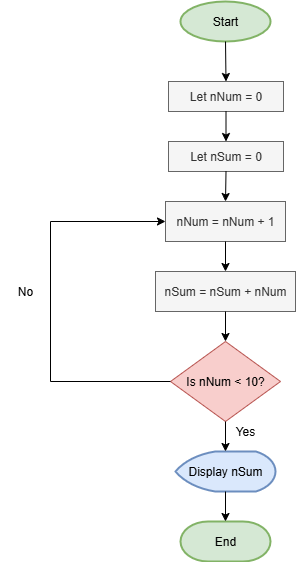

The diagram above was exported from draw.io. Its source (the exported page's mxGraphModel, read from the mxfile embedded in the PNG):
<mxGraphModel dx="872" dy="473" grid="1" gridSize="10" guides="1" tooltips="1" connect="1" arrows="1" fold="1" page="1" pageScale="1" pageWidth="850" pageHeight="1100" math="0" shadow="0">
  <root>
    <mxCell id="0" />
    <mxCell id="1" parent="0" />
    <mxCell id="wNe1W2LhDwYwNkDUKz5H-1" value="Start" style="strokeWidth=2;html=1;shape=mxgraph.flowchart.start_1;whiteSpace=wrap;fillColor=#d5e8d4;strokeColor=#82b366;" vertex="1" parent="1">
      <mxGeometry x="380" y="60" width="90" height="40" as="geometry" />
    </mxCell>
    <mxCell id="wNe1W2LhDwYwNkDUKz5H-2" value="Let nNum = 0" style="rounded=0;whiteSpace=wrap;html=1;fillColor=#f5f5f5;fontColor=#333333;strokeColor=#666666;" vertex="1" parent="1">
      <mxGeometry x="368" y="140" width="115" height="30" as="geometry" />
    </mxCell>
    <mxCell id="wNe1W2LhDwYwNkDUKz5H-3" value="Let nSum = 0" style="rounded=0;whiteSpace=wrap;html=1;fillColor=#f5f5f5;fontColor=#333333;strokeColor=#666666;" vertex="1" parent="1">
      <mxGeometry x="368" y="200" width="115" height="30" as="geometry" />
    </mxCell>
    <mxCell id="wNe1W2LhDwYwNkDUKz5H-4" value="nNum = nNum + 1" style="rounded=0;whiteSpace=wrap;html=1;fillColor=#f5f5f5;fontColor=#333333;strokeColor=#666666;" vertex="1" parent="1">
      <mxGeometry x="365" y="260" width="120" height="40" as="geometry" />
    </mxCell>
    <mxCell id="wNe1W2LhDwYwNkDUKz5H-6" value="Is&amp;nbsp;nNum &amp;lt; 10?" style="rhombus;whiteSpace=wrap;html=1;fillColor=#f8cecc;strokeColor=#b85450;" vertex="1" parent="1">
      <mxGeometry x="370" y="400" width="110" height="80" as="geometry" />
    </mxCell>
    <mxCell id="wNe1W2LhDwYwNkDUKz5H-8" value="nSum = nSum + nNum" style="rounded=0;whiteSpace=wrap;html=1;fillColor=#f5f5f5;fontColor=#333333;strokeColor=#666666;" vertex="1" parent="1">
      <mxGeometry x="355" y="330" width="140" height="40" as="geometry" />
    </mxCell>
    <mxCell id="wNe1W2LhDwYwNkDUKz5H-9" value="Display nSum" style="strokeWidth=2;html=1;shape=mxgraph.flowchart.display;whiteSpace=wrap;fillColor=#dae8fc;strokeColor=#6c8ebf;" vertex="1" parent="1">
      <mxGeometry x="375" y="510" width="100" height="40" as="geometry" />
    </mxCell>
    <mxCell id="wNe1W2LhDwYwNkDUKz5H-10" value="End" style="strokeWidth=2;html=1;shape=mxgraph.flowchart.terminator;whiteSpace=wrap;fillColor=#d5e8d4;strokeColor=#82b366;" vertex="1" parent="1">
      <mxGeometry x="380" y="580" width="90" height="40" as="geometry" />
    </mxCell>
    <mxCell id="wNe1W2LhDwYwNkDUKz5H-11" value="" style="endArrow=classic;html=1;rounded=0;exitX=0.5;exitY=1;exitDx=0;exitDy=0;entryX=0.5;entryY=0;entryDx=0;entryDy=0;" edge="1" parent="1" source="wNe1W2LhDwYwNkDUKz5H-8" target="wNe1W2LhDwYwNkDUKz5H-6">
      <mxGeometry width="50" height="50" relative="1" as="geometry">
        <mxPoint x="400" y="370" as="sourcePoint" />
        <mxPoint x="450" y="320" as="targetPoint" />
      </mxGeometry>
    </mxCell>
    <mxCell id="wNe1W2LhDwYwNkDUKz5H-12" value="" style="endArrow=classic;html=1;rounded=0;exitX=0.5;exitY=1;exitDx=0;exitDy=0;entryX=0.5;entryY=0;entryDx=0;entryDy=0;" edge="1" parent="1" source="wNe1W2LhDwYwNkDUKz5H-4" target="wNe1W2LhDwYwNkDUKz5H-8">
      <mxGeometry width="50" height="50" relative="1" as="geometry">
        <mxPoint x="400" y="370" as="sourcePoint" />
        <mxPoint x="450" y="320" as="targetPoint" />
      </mxGeometry>
    </mxCell>
    <mxCell id="wNe1W2LhDwYwNkDUKz5H-13" value="" style="endArrow=classic;html=1;rounded=0;exitX=0.5;exitY=1;exitDx=0;exitDy=0;entryX=0.5;entryY=0;entryDx=0;entryDy=0;" edge="1" parent="1" source="wNe1W2LhDwYwNkDUKz5H-3" target="wNe1W2LhDwYwNkDUKz5H-4">
      <mxGeometry width="50" height="50" relative="1" as="geometry">
        <mxPoint x="450" y="230" as="sourcePoint" />
        <mxPoint x="474.5" y="320" as="targetPoint" />
      </mxGeometry>
    </mxCell>
    <mxCell id="wNe1W2LhDwYwNkDUKz5H-14" value="" style="endArrow=classic;html=1;rounded=0;exitX=0.5;exitY=1;exitDx=0;exitDy=0;entryX=0.5;entryY=0;entryDx=0;entryDy=0;" edge="1" parent="1" source="wNe1W2LhDwYwNkDUKz5H-2" target="wNe1W2LhDwYwNkDUKz5H-3">
      <mxGeometry width="50" height="50" relative="1" as="geometry">
        <mxPoint x="400" y="370" as="sourcePoint" />
        <mxPoint x="450" y="320" as="targetPoint" />
      </mxGeometry>
    </mxCell>
    <mxCell id="wNe1W2LhDwYwNkDUKz5H-15" value="" style="endArrow=classic;html=1;rounded=0;exitX=0.5;exitY=1;exitDx=0;exitDy=0;exitPerimeter=0;entryX=0.5;entryY=0;entryDx=0;entryDy=0;" edge="1" parent="1" source="wNe1W2LhDwYwNkDUKz5H-1" target="wNe1W2LhDwYwNkDUKz5H-2">
      <mxGeometry width="50" height="50" relative="1" as="geometry">
        <mxPoint x="440" y="110" as="sourcePoint" />
        <mxPoint x="465" y="330" as="targetPoint" />
      </mxGeometry>
    </mxCell>
    <mxCell id="wNe1W2LhDwYwNkDUKz5H-16" value="" style="endArrow=classic;html=1;rounded=0;exitX=0.5;exitY=1;exitDx=0;exitDy=0;entryX=0.5;entryY=0;entryDx=0;entryDy=0;entryPerimeter=0;" edge="1" parent="1" source="wNe1W2LhDwYwNkDUKz5H-6" target="wNe1W2LhDwYwNkDUKz5H-9">
      <mxGeometry width="50" height="50" relative="1" as="geometry">
        <mxPoint x="400" y="370" as="sourcePoint" />
        <mxPoint x="450" y="320" as="targetPoint" />
      </mxGeometry>
    </mxCell>
    <mxCell id="wNe1W2LhDwYwNkDUKz5H-17" value="" style="endArrow=classic;html=1;rounded=0;exitX=0.5;exitY=1;exitDx=0;exitDy=0;exitPerimeter=0;entryX=0.5;entryY=0;entryDx=0;entryDy=0;entryPerimeter=0;" edge="1" parent="1" source="wNe1W2LhDwYwNkDUKz5H-9" target="wNe1W2LhDwYwNkDUKz5H-10">
      <mxGeometry width="50" height="50" relative="1" as="geometry">
        <mxPoint x="400" y="370" as="sourcePoint" />
        <mxPoint x="450" y="320" as="targetPoint" />
      </mxGeometry>
    </mxCell>
    <mxCell id="wNe1W2LhDwYwNkDUKz5H-18" value="" style="endArrow=classic;html=1;rounded=0;exitX=0;exitY=0.5;exitDx=0;exitDy=0;entryX=0;entryY=0.5;entryDx=0;entryDy=0;" edge="1" parent="1" source="wNe1W2LhDwYwNkDUKz5H-6" target="wNe1W2LhDwYwNkDUKz5H-4">
      <mxGeometry width="50" height="50" relative="1" as="geometry">
        <mxPoint x="400" y="370" as="sourcePoint" />
        <mxPoint x="240" y="320" as="targetPoint" />
        <Array as="points">
          <mxPoint x="250" y="440" />
          <mxPoint x="250" y="280" />
        </Array>
      </mxGeometry>
    </mxCell>
    <mxCell id="wNe1W2LhDwYwNkDUKz5H-19" value="Yes" style="text;html=1;align=center;verticalAlign=middle;whiteSpace=wrap;rounded=0;" vertex="1" parent="1">
      <mxGeometry x="420" y="480" width="50" height="20" as="geometry" />
    </mxCell>
    <mxCell id="wNe1W2LhDwYwNkDUKz5H-20" value="No" style="text;html=1;align=center;verticalAlign=middle;whiteSpace=wrap;rounded=0;" vertex="1" parent="1">
      <mxGeometry x="200" y="335" width="50" height="30" as="geometry" />
    </mxCell>
  </root>
</mxGraphModel>